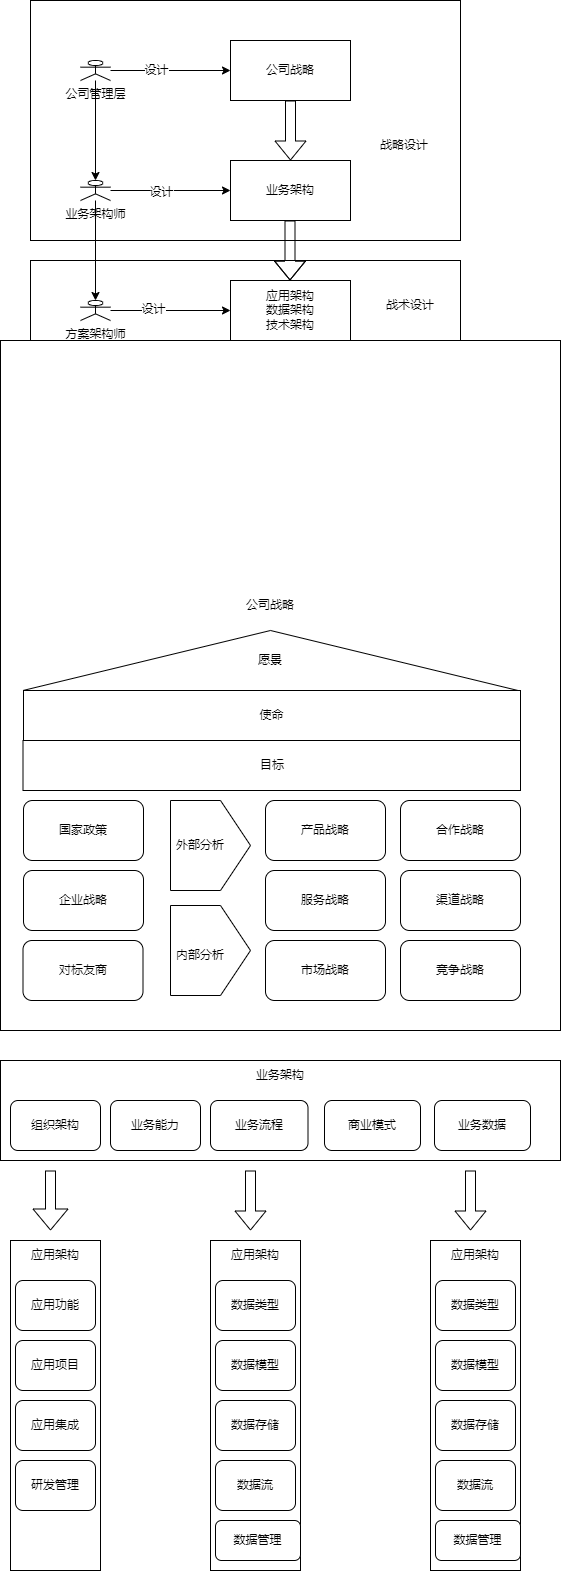

The diagram above was exported from draw.io. Its source (the exported page's mxGraphModel, read from the mxfile embedded in the PNG):
<mxGraphModel dx="460" dy="776" grid="1" gridSize="10" guides="1" tooltips="1" connect="1" arrows="1" fold="1" page="1" pageScale="1" pageWidth="827" pageHeight="1169" math="0" shadow="0">
  <root>
    <mxCell id="0" />
    <mxCell id="1" parent="0" />
    <mxCell id="jJjZr9fnk2XNyA9edfLD-33" value="" style="rounded=0;whiteSpace=wrap;html=1;" vertex="1" parent="1">
      <mxGeometry x="40" y="400" width="430" height="120" as="geometry" />
    </mxCell>
    <mxCell id="jJjZr9fnk2XNyA9edfLD-30" value="" style="rounded=0;whiteSpace=wrap;html=1;" vertex="1" parent="1">
      <mxGeometry x="40" y="140" width="430" height="240" as="geometry" />
    </mxCell>
    <mxCell id="jJjZr9fnk2XNyA9edfLD-12" style="edgeStyle=orthogonalEdgeStyle;rounded=0;orthogonalLoop=1;jettySize=auto;html=1;entryX=0;entryY=0.5;entryDx=0;entryDy=0;" edge="1" parent="1" source="jJjZr9fnk2XNyA9edfLD-1" target="jJjZr9fnk2XNyA9edfLD-4">
      <mxGeometry relative="1" as="geometry" />
    </mxCell>
    <mxCell id="jJjZr9fnk2XNyA9edfLD-25" value="设计" style="edgeLabel;html=1;align=center;verticalAlign=middle;resizable=0;points=[];" vertex="1" connectable="0" parent="jJjZr9fnk2XNyA9edfLD-12">
      <mxGeometry x="-0.25" y="1" relative="1" as="geometry">
        <mxPoint as="offset" />
      </mxGeometry>
    </mxCell>
    <mxCell id="jJjZr9fnk2XNyA9edfLD-23" style="edgeStyle=orthogonalEdgeStyle;rounded=0;orthogonalLoop=1;jettySize=auto;html=1;entryX=0.5;entryY=0;entryDx=0;entryDy=0;entryPerimeter=0;" edge="1" parent="1" source="jJjZr9fnk2XNyA9edfLD-1" target="jJjZr9fnk2XNyA9edfLD-2">
      <mxGeometry relative="1" as="geometry" />
    </mxCell>
    <mxCell id="jJjZr9fnk2XNyA9edfLD-1" value="公司管理层" style="shape=umlActor;verticalLabelPosition=bottom;verticalAlign=top;html=1;outlineConnect=0;" vertex="1" parent="1">
      <mxGeometry x="90" y="200" width="30" height="20" as="geometry" />
    </mxCell>
    <mxCell id="jJjZr9fnk2XNyA9edfLD-21" style="edgeStyle=orthogonalEdgeStyle;rounded=0;orthogonalLoop=1;jettySize=auto;html=1;" edge="1" parent="1" source="jJjZr9fnk2XNyA9edfLD-2" target="jJjZr9fnk2XNyA9edfLD-5">
      <mxGeometry relative="1" as="geometry" />
    </mxCell>
    <mxCell id="jJjZr9fnk2XNyA9edfLD-26" value="设计" style="edgeLabel;html=1;align=center;verticalAlign=middle;resizable=0;points=[];" vertex="1" connectable="0" parent="jJjZr9fnk2XNyA9edfLD-21">
      <mxGeometry x="-0.1667" y="-1" relative="1" as="geometry">
        <mxPoint as="offset" />
      </mxGeometry>
    </mxCell>
    <mxCell id="jJjZr9fnk2XNyA9edfLD-24" style="edgeStyle=orthogonalEdgeStyle;rounded=0;orthogonalLoop=1;jettySize=auto;html=1;entryX=0.5;entryY=0;entryDx=0;entryDy=0;entryPerimeter=0;" edge="1" parent="1" source="jJjZr9fnk2XNyA9edfLD-2" target="jJjZr9fnk2XNyA9edfLD-3">
      <mxGeometry relative="1" as="geometry" />
    </mxCell>
    <mxCell id="jJjZr9fnk2XNyA9edfLD-2" value="业务架构师" style="shape=umlActor;verticalLabelPosition=bottom;verticalAlign=top;html=1;outlineConnect=0;" vertex="1" parent="1">
      <mxGeometry x="90" y="320" width="30" height="20" as="geometry" />
    </mxCell>
    <mxCell id="jJjZr9fnk2XNyA9edfLD-22" style="edgeStyle=orthogonalEdgeStyle;rounded=0;orthogonalLoop=1;jettySize=auto;html=1;entryX=0;entryY=0.5;entryDx=0;entryDy=0;" edge="1" parent="1" source="jJjZr9fnk2XNyA9edfLD-3" target="jJjZr9fnk2XNyA9edfLD-6">
      <mxGeometry relative="1" as="geometry" />
    </mxCell>
    <mxCell id="jJjZr9fnk2XNyA9edfLD-27" value="设计" style="edgeLabel;html=1;align=center;verticalAlign=middle;resizable=0;points=[];" vertex="1" connectable="0" parent="jJjZr9fnk2XNyA9edfLD-22">
      <mxGeometry x="-0.3" y="2" relative="1" as="geometry">
        <mxPoint as="offset" />
      </mxGeometry>
    </mxCell>
    <mxCell id="jJjZr9fnk2XNyA9edfLD-3" value="方案架构师" style="shape=umlActor;verticalLabelPosition=bottom;verticalAlign=top;html=1;outlineConnect=0;" vertex="1" parent="1">
      <mxGeometry x="90" y="440" width="30" height="20" as="geometry" />
    </mxCell>
    <mxCell id="jJjZr9fnk2XNyA9edfLD-4" value="公司战略" style="rounded=1;whiteSpace=wrap;html=1;arcSize=0;" vertex="1" parent="1">
      <mxGeometry x="240" y="180" width="120" height="60" as="geometry" />
    </mxCell>
    <mxCell id="jJjZr9fnk2XNyA9edfLD-5" value="业务架构" style="rounded=1;whiteSpace=wrap;html=1;arcSize=0;" vertex="1" parent="1">
      <mxGeometry x="240" y="300" width="120" height="60" as="geometry" />
    </mxCell>
    <mxCell id="jJjZr9fnk2XNyA9edfLD-6" value="应用架构&lt;br&gt;数据架构&lt;br&gt;技术架构" style="rounded=1;whiteSpace=wrap;html=1;arcSize=0;" vertex="1" parent="1">
      <mxGeometry x="240" y="420" width="120" height="60" as="geometry" />
    </mxCell>
    <mxCell id="jJjZr9fnk2XNyA9edfLD-10" value="" style="shape=flexArrow;endArrow=classic;html=1;rounded=0;entryX=0.5;entryY=0;entryDx=0;entryDy=0;" edge="1" parent="1" source="jJjZr9fnk2XNyA9edfLD-4" target="jJjZr9fnk2XNyA9edfLD-5">
      <mxGeometry width="50" height="50" relative="1" as="geometry">
        <mxPoint x="270" y="310" as="sourcePoint" />
        <mxPoint x="320" y="260" as="targetPoint" />
      </mxGeometry>
    </mxCell>
    <mxCell id="jJjZr9fnk2XNyA9edfLD-11" value="" style="shape=flexArrow;endArrow=classic;html=1;rounded=0;entryX=0.5;entryY=0;entryDx=0;entryDy=0;" edge="1" parent="1">
      <mxGeometry width="50" height="50" relative="1" as="geometry">
        <mxPoint x="299.5" y="360" as="sourcePoint" />
        <mxPoint x="299.5" y="420" as="targetPoint" />
        <Array as="points">
          <mxPoint x="299.5" y="440" />
        </Array>
      </mxGeometry>
    </mxCell>
    <mxCell id="jJjZr9fnk2XNyA9edfLD-34" value="战略设计" style="text;html=1;strokeColor=none;fillColor=none;align=center;verticalAlign=middle;whiteSpace=wrap;rounded=0;" vertex="1" parent="1">
      <mxGeometry x="384" y="270" width="60" height="30" as="geometry" />
    </mxCell>
    <mxCell id="jJjZr9fnk2XNyA9edfLD-35" value="战术设计" style="text;html=1;strokeColor=none;fillColor=none;align=center;verticalAlign=middle;whiteSpace=wrap;rounded=0;" vertex="1" parent="1">
      <mxGeometry x="390" y="430" width="60" height="30" as="geometry" />
    </mxCell>
    <mxCell id="jJjZr9fnk2XNyA9edfLD-36" value="" style="rounded=0;whiteSpace=wrap;html=1;" vertex="1" parent="1">
      <mxGeometry x="10" y="480" width="560" height="690" as="geometry" />
    </mxCell>
    <mxCell id="jJjZr9fnk2XNyA9edfLD-37" value="" style="triangle;whiteSpace=wrap;html=1;direction=south;rotation=-180;" vertex="1" parent="1">
      <mxGeometry x="32.5" y="770" width="495" height="60" as="geometry" />
    </mxCell>
    <mxCell id="jJjZr9fnk2XNyA9edfLD-38" value="公司战略" style="text;html=1;strokeColor=none;fillColor=none;align=center;verticalAlign=middle;whiteSpace=wrap;rounded=0;" vertex="1" parent="1">
      <mxGeometry x="250" y="730" width="60" height="30" as="geometry" />
    </mxCell>
    <mxCell id="jJjZr9fnk2XNyA9edfLD-39" value="愿景" style="text;html=1;strokeColor=none;fillColor=none;align=center;verticalAlign=middle;whiteSpace=wrap;rounded=0;" vertex="1" parent="1">
      <mxGeometry x="250" y="785" width="60" height="30" as="geometry" />
    </mxCell>
    <mxCell id="jJjZr9fnk2XNyA9edfLD-40" value="使命" style="rounded=0;whiteSpace=wrap;html=1;" vertex="1" parent="1">
      <mxGeometry x="33" y="830" width="497" height="50" as="geometry" />
    </mxCell>
    <mxCell id="jJjZr9fnk2XNyA9edfLD-41" value="目标" style="rounded=0;whiteSpace=wrap;html=1;" vertex="1" parent="1">
      <mxGeometry x="32.5" y="880" width="497.5" height="50" as="geometry" />
    </mxCell>
    <mxCell id="jJjZr9fnk2XNyA9edfLD-44" value="国家政策" style="rounded=1;whiteSpace=wrap;html=1;" vertex="1" parent="1">
      <mxGeometry x="33" y="940" width="120" height="60" as="geometry" />
    </mxCell>
    <mxCell id="jJjZr9fnk2XNyA9edfLD-45" value="企业战略" style="rounded=1;whiteSpace=wrap;html=1;" vertex="1" parent="1">
      <mxGeometry x="33" y="1010" width="120" height="60" as="geometry" />
    </mxCell>
    <mxCell id="jJjZr9fnk2XNyA9edfLD-46" value="对标友商" style="rounded=1;whiteSpace=wrap;html=1;" vertex="1" parent="1">
      <mxGeometry x="32.5" y="1080" width="120" height="60" as="geometry" />
    </mxCell>
    <mxCell id="jJjZr9fnk2XNyA9edfLD-48" value="" style="shape=offPageConnector;whiteSpace=wrap;html=1;rotation=-90;" vertex="1" parent="1">
      <mxGeometry x="175" y="945" width="90" height="80" as="geometry" />
    </mxCell>
    <mxCell id="jJjZr9fnk2XNyA9edfLD-49" value="" style="shape=offPageConnector;whiteSpace=wrap;html=1;rotation=-90;" vertex="1" parent="1">
      <mxGeometry x="175" y="1050" width="90" height="80" as="geometry" />
    </mxCell>
    <mxCell id="jJjZr9fnk2XNyA9edfLD-50" value="外部分析" style="text;html=1;strokeColor=none;fillColor=none;align=center;verticalAlign=middle;whiteSpace=wrap;rounded=0;" vertex="1" parent="1">
      <mxGeometry x="180" y="970" width="60" height="30" as="geometry" />
    </mxCell>
    <mxCell id="jJjZr9fnk2XNyA9edfLD-51" value="内部分析" style="text;html=1;strokeColor=none;fillColor=none;align=center;verticalAlign=middle;whiteSpace=wrap;rounded=0;" vertex="1" parent="1">
      <mxGeometry x="180" y="1080" width="60" height="30" as="geometry" />
    </mxCell>
    <mxCell id="jJjZr9fnk2XNyA9edfLD-52" value="产品战略" style="rounded=1;whiteSpace=wrap;html=1;" vertex="1" parent="1">
      <mxGeometry x="275" y="940" width="120" height="60" as="geometry" />
    </mxCell>
    <mxCell id="jJjZr9fnk2XNyA9edfLD-53" value="服务战略" style="rounded=1;whiteSpace=wrap;html=1;" vertex="1" parent="1">
      <mxGeometry x="275" y="1010" width="120" height="60" as="geometry" />
    </mxCell>
    <mxCell id="jJjZr9fnk2XNyA9edfLD-54" value="市场战略" style="rounded=1;whiteSpace=wrap;html=1;" vertex="1" parent="1">
      <mxGeometry x="275" y="1080" width="120" height="60" as="geometry" />
    </mxCell>
    <mxCell id="jJjZr9fnk2XNyA9edfLD-55" value="合作战略" style="rounded=1;whiteSpace=wrap;html=1;" vertex="1" parent="1">
      <mxGeometry x="410" y="940" width="120" height="60" as="geometry" />
    </mxCell>
    <mxCell id="jJjZr9fnk2XNyA9edfLD-56" value="渠道战略" style="rounded=1;whiteSpace=wrap;html=1;" vertex="1" parent="1">
      <mxGeometry x="410" y="1010" width="120" height="60" as="geometry" />
    </mxCell>
    <mxCell id="jJjZr9fnk2XNyA9edfLD-57" value="竞争战略" style="rounded=1;whiteSpace=wrap;html=1;" vertex="1" parent="1">
      <mxGeometry x="410" y="1080" width="120" height="60" as="geometry" />
    </mxCell>
    <mxCell id="jJjZr9fnk2XNyA9edfLD-58" value="" style="rounded=0;whiteSpace=wrap;html=1;" vertex="1" parent="1">
      <mxGeometry x="10" y="1200" width="560" height="100" as="geometry" />
    </mxCell>
    <mxCell id="jJjZr9fnk2XNyA9edfLD-59" value="组织架构" style="rounded=1;whiteSpace=wrap;html=1;" vertex="1" parent="1">
      <mxGeometry x="20" y="1240" width="90" height="50" as="geometry" />
    </mxCell>
    <mxCell id="jJjZr9fnk2XNyA9edfLD-60" value="业务能力" style="rounded=1;whiteSpace=wrap;html=1;" vertex="1" parent="1">
      <mxGeometry x="120" y="1240" width="90" height="50" as="geometry" />
    </mxCell>
    <mxCell id="jJjZr9fnk2XNyA9edfLD-61" value="业务流程" style="rounded=1;whiteSpace=wrap;html=1;" vertex="1" parent="1">
      <mxGeometry x="220" y="1240" width="97.5" height="50" as="geometry" />
    </mxCell>
    <mxCell id="jJjZr9fnk2XNyA9edfLD-62" value="商业模式" style="rounded=1;whiteSpace=wrap;html=1;" vertex="1" parent="1">
      <mxGeometry x="334" y="1240" width="96" height="50" as="geometry" />
    </mxCell>
    <mxCell id="jJjZr9fnk2XNyA9edfLD-64" value="业务数据" style="rounded=1;whiteSpace=wrap;html=1;" vertex="1" parent="1">
      <mxGeometry x="444" y="1240" width="96" height="50" as="geometry" />
    </mxCell>
    <mxCell id="jJjZr9fnk2XNyA9edfLD-65" value="业务架构" style="text;html=1;strokeColor=none;fillColor=none;align=center;verticalAlign=middle;whiteSpace=wrap;rounded=0;" vertex="1" parent="1">
      <mxGeometry x="260" y="1200" width="60" height="30" as="geometry" />
    </mxCell>
    <mxCell id="jJjZr9fnk2XNyA9edfLD-77" value="" style="group" vertex="1" connectable="0" parent="1">
      <mxGeometry x="20" y="1380" width="90" height="330" as="geometry" />
    </mxCell>
    <mxCell id="jJjZr9fnk2XNyA9edfLD-66" value="" style="rounded=0;whiteSpace=wrap;html=1;" vertex="1" parent="jJjZr9fnk2XNyA9edfLD-77">
      <mxGeometry width="90" height="330" as="geometry" />
    </mxCell>
    <mxCell id="jJjZr9fnk2XNyA9edfLD-69" value="应用功能" style="rounded=1;whiteSpace=wrap;html=1;" vertex="1" parent="jJjZr9fnk2XNyA9edfLD-77">
      <mxGeometry x="5" y="40" width="80" height="50" as="geometry" />
    </mxCell>
    <mxCell id="jJjZr9fnk2XNyA9edfLD-70" value="应用项目" style="rounded=1;whiteSpace=wrap;html=1;" vertex="1" parent="jJjZr9fnk2XNyA9edfLD-77">
      <mxGeometry x="5" y="100" width="80" height="50" as="geometry" />
    </mxCell>
    <mxCell id="jJjZr9fnk2XNyA9edfLD-71" value="应用集成" style="rounded=1;whiteSpace=wrap;html=1;" vertex="1" parent="jJjZr9fnk2XNyA9edfLD-77">
      <mxGeometry x="5" y="160" width="80" height="50" as="geometry" />
    </mxCell>
    <mxCell id="jJjZr9fnk2XNyA9edfLD-73" value="研发管理" style="rounded=1;whiteSpace=wrap;html=1;" vertex="1" parent="jJjZr9fnk2XNyA9edfLD-77">
      <mxGeometry x="5" y="220" width="80" height="50" as="geometry" />
    </mxCell>
    <mxCell id="jJjZr9fnk2XNyA9edfLD-74" value="应用架构" style="text;html=1;strokeColor=none;fillColor=none;align=center;verticalAlign=middle;whiteSpace=wrap;rounded=0;" vertex="1" parent="jJjZr9fnk2XNyA9edfLD-77">
      <mxGeometry x="15" width="60" height="30" as="geometry" />
    </mxCell>
    <mxCell id="jJjZr9fnk2XNyA9edfLD-79" value="" style="group" vertex="1" connectable="0" parent="1">
      <mxGeometry x="220" y="1380" width="125" height="330" as="geometry" />
    </mxCell>
    <mxCell id="jJjZr9fnk2XNyA9edfLD-80" value="" style="rounded=0;whiteSpace=wrap;html=1;" vertex="1" parent="jJjZr9fnk2XNyA9edfLD-79">
      <mxGeometry width="90" height="330" as="geometry" />
    </mxCell>
    <mxCell id="jJjZr9fnk2XNyA9edfLD-81" value="数据类型" style="rounded=1;whiteSpace=wrap;html=1;" vertex="1" parent="jJjZr9fnk2XNyA9edfLD-79">
      <mxGeometry x="5" y="40" width="80" height="50" as="geometry" />
    </mxCell>
    <mxCell id="jJjZr9fnk2XNyA9edfLD-82" value="数据模型" style="rounded=1;whiteSpace=wrap;html=1;" vertex="1" parent="jJjZr9fnk2XNyA9edfLD-79">
      <mxGeometry x="5" y="100" width="80" height="50" as="geometry" />
    </mxCell>
    <mxCell id="jJjZr9fnk2XNyA9edfLD-83" value="数据存储" style="rounded=1;whiteSpace=wrap;html=1;" vertex="1" parent="jJjZr9fnk2XNyA9edfLD-79">
      <mxGeometry x="5" y="160" width="80" height="50" as="geometry" />
    </mxCell>
    <mxCell id="jJjZr9fnk2XNyA9edfLD-84" value="数据流" style="rounded=1;whiteSpace=wrap;html=1;" vertex="1" parent="jJjZr9fnk2XNyA9edfLD-79">
      <mxGeometry x="5" y="220" width="80" height="50" as="geometry" />
    </mxCell>
    <mxCell id="jJjZr9fnk2XNyA9edfLD-85" value="应用架构" style="text;html=1;strokeColor=none;fillColor=none;align=center;verticalAlign=middle;whiteSpace=wrap;rounded=0;" vertex="1" parent="jJjZr9fnk2XNyA9edfLD-79">
      <mxGeometry x="15" width="60" height="30" as="geometry" />
    </mxCell>
    <mxCell id="jJjZr9fnk2XNyA9edfLD-108" value="数据管理" style="rounded=1;whiteSpace=wrap;html=1;" vertex="1" parent="jJjZr9fnk2XNyA9edfLD-79">
      <mxGeometry x="5" y="280" width="85" height="40" as="geometry" />
    </mxCell>
    <mxCell id="jJjZr9fnk2XNyA9edfLD-105" value="" style="shape=flexArrow;endArrow=classic;html=1;rounded=0;endWidth=24;endSize=6.67;" edge="1" parent="1">
      <mxGeometry width="50" height="50" relative="1" as="geometry">
        <mxPoint x="60" y="1310" as="sourcePoint" />
        <mxPoint x="60" y="1370" as="targetPoint" />
      </mxGeometry>
    </mxCell>
    <mxCell id="jJjZr9fnk2XNyA9edfLD-107" value="" style="shape=flexArrow;endArrow=classic;html=1;rounded=0;" edge="1" parent="1">
      <mxGeometry width="50" height="50" relative="1" as="geometry">
        <mxPoint x="260" y="1310" as="sourcePoint" />
        <mxPoint x="260" y="1370" as="targetPoint" />
      </mxGeometry>
    </mxCell>
    <mxCell id="jJjZr9fnk2XNyA9edfLD-110" value="" style="group" vertex="1" connectable="0" parent="1">
      <mxGeometry x="440" y="1380" width="125" height="330" as="geometry" />
    </mxCell>
    <mxCell id="jJjZr9fnk2XNyA9edfLD-111" value="" style="rounded=0;whiteSpace=wrap;html=1;" vertex="1" parent="jJjZr9fnk2XNyA9edfLD-110">
      <mxGeometry width="90" height="330" as="geometry" />
    </mxCell>
    <mxCell id="jJjZr9fnk2XNyA9edfLD-112" value="数据类型" style="rounded=1;whiteSpace=wrap;html=1;" vertex="1" parent="jJjZr9fnk2XNyA9edfLD-110">
      <mxGeometry x="5" y="40" width="80" height="50" as="geometry" />
    </mxCell>
    <mxCell id="jJjZr9fnk2XNyA9edfLD-113" value="数据模型" style="rounded=1;whiteSpace=wrap;html=1;" vertex="1" parent="jJjZr9fnk2XNyA9edfLD-110">
      <mxGeometry x="5" y="100" width="80" height="50" as="geometry" />
    </mxCell>
    <mxCell id="jJjZr9fnk2XNyA9edfLD-114" value="数据存储" style="rounded=1;whiteSpace=wrap;html=1;" vertex="1" parent="jJjZr9fnk2XNyA9edfLD-110">
      <mxGeometry x="5" y="160" width="80" height="50" as="geometry" />
    </mxCell>
    <mxCell id="jJjZr9fnk2XNyA9edfLD-115" value="数据流" style="rounded=1;whiteSpace=wrap;html=1;" vertex="1" parent="jJjZr9fnk2XNyA9edfLD-110">
      <mxGeometry x="5" y="220" width="80" height="50" as="geometry" />
    </mxCell>
    <mxCell id="jJjZr9fnk2XNyA9edfLD-116" value="应用架构" style="text;html=1;strokeColor=none;fillColor=none;align=center;verticalAlign=middle;whiteSpace=wrap;rounded=0;" vertex="1" parent="jJjZr9fnk2XNyA9edfLD-110">
      <mxGeometry x="15" width="60" height="30" as="geometry" />
    </mxCell>
    <mxCell id="jJjZr9fnk2XNyA9edfLD-117" value="数据管理" style="rounded=1;whiteSpace=wrap;html=1;" vertex="1" parent="jJjZr9fnk2XNyA9edfLD-110">
      <mxGeometry x="5" y="280" width="85" height="40" as="geometry" />
    </mxCell>
    <mxCell id="jJjZr9fnk2XNyA9edfLD-119" value="" style="shape=flexArrow;endArrow=classic;html=1;rounded=0;" edge="1" parent="1">
      <mxGeometry width="50" height="50" relative="1" as="geometry">
        <mxPoint x="480" y="1310" as="sourcePoint" />
        <mxPoint x="480" y="1370" as="targetPoint" />
      </mxGeometry>
    </mxCell>
  </root>
</mxGraphModel>